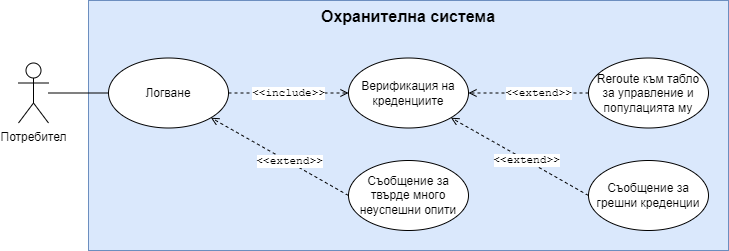

The diagram above was exported from draw.io. Its source (the exported page's mxGraphModel, read from the mxfile embedded in the PNG):
<mxGraphModel dx="613" dy="2131" grid="1" gridSize="10" guides="1" tooltips="1" connect="1" arrows="1" fold="1" page="1" pageScale="1" pageWidth="827" pageHeight="1169" math="0" shadow="0">
  <root>
    <mxCell id="0" />
    <mxCell id="1" parent="0" />
    <mxCell id="JSNbP3Fe5mPufIV70ukt-22" value="Охранителна система" style="whiteSpace=wrap;html=1;verticalAlign=top;fillColor=#dae8fc;fillStyle=solid;fontStyle=1;fontSize=16;strokeColor=#6c8ebf;" parent="1" vertex="1">
      <mxGeometry x="90" y="-140" width="640" height="250" as="geometry" />
    </mxCell>
    <mxCell id="JSNbP3Fe5mPufIV70ukt-24" style="edgeStyle=orthogonalEdgeStyle;rounded=0;orthogonalLoop=1;jettySize=auto;html=1;entryX=0;entryY=0.5;entryDx=0;entryDy=0;endArrow=none;endFill=0;" parent="1" source="JSNbP3Fe5mPufIV70ukt-21" target="JSNbP3Fe5mPufIV70ukt-23" edge="1">
      <mxGeometry relative="1" as="geometry" />
    </mxCell>
    <mxCell id="JSNbP3Fe5mPufIV70ukt-21" value="Потребител" style="shape=umlActor;verticalLabelPosition=bottom;verticalAlign=top;html=1;outlineConnect=0;" parent="1" vertex="1">
      <mxGeometry x="20" y="-77.5" width="30" height="60" as="geometry" />
    </mxCell>
    <mxCell id="JSNbP3Fe5mPufIV70ukt-26" style="edgeStyle=orthogonalEdgeStyle;rounded=0;orthogonalLoop=1;jettySize=auto;html=1;entryX=0;entryY=0.5;entryDx=0;entryDy=0;dashed=1;endArrow=open;endFill=0;" parent="1" source="JSNbP3Fe5mPufIV70ukt-23" target="JSNbP3Fe5mPufIV70ukt-25" edge="1">
      <mxGeometry relative="1" as="geometry" />
    </mxCell>
    <mxCell id="JSNbP3Fe5mPufIV70ukt-29" value="&amp;lt;&amp;lt;include&amp;gt;&amp;gt;" style="edgeLabel;html=1;align=center;verticalAlign=middle;resizable=0;points=[];fontFamily=Courier New;" parent="JSNbP3Fe5mPufIV70ukt-26" vertex="1" connectable="0">
      <mxGeometry x="0.2493" y="3" relative="1" as="geometry">
        <mxPoint x="-15" y="3" as="offset" />
      </mxGeometry>
    </mxCell>
    <mxCell id="JSNbP3Fe5mPufIV70ukt-23" value="Логване" style="ellipse;whiteSpace=wrap;html=1;" parent="1" vertex="1">
      <mxGeometry x="110" y="-82.5" width="120" height="70" as="geometry" />
    </mxCell>
    <mxCell id="JSNbP3Fe5mPufIV70ukt-25" value="Верификация на креденциите" style="ellipse;whiteSpace=wrap;html=1;" parent="1" vertex="1">
      <mxGeometry x="350" y="-82.5" width="120" height="70" as="geometry" />
    </mxCell>
    <mxCell id="JSNbP3Fe5mPufIV70ukt-31" style="rounded=0;orthogonalLoop=1;jettySize=auto;html=1;exitX=0;exitY=0.5;exitDx=0;exitDy=0;endArrow=open;endFill=0;dashed=1;entryX=1;entryY=1;entryDx=0;entryDy=0;" parent="1" source="JSNbP3Fe5mPufIV70ukt-27" target="JSNbP3Fe5mPufIV70ukt-25" edge="1">
      <mxGeometry relative="1" as="geometry">
        <mxPoint x="470" y="-50" as="targetPoint" />
      </mxGeometry>
    </mxCell>
    <mxCell id="JSNbP3Fe5mPufIV70ukt-33" value="&amp;lt;&amp;lt;extend&amp;gt;&amp;gt;" style="edgeLabel;html=1;align=center;verticalAlign=middle;resizable=0;points=[];fontFamily=Courier New;" parent="JSNbP3Fe5mPufIV70ukt-31" vertex="1" connectable="0">
      <mxGeometry x="-0.0402" y="-2" relative="1" as="geometry">
        <mxPoint x="3" y="4" as="offset" />
      </mxGeometry>
    </mxCell>
    <mxCell id="JSNbP3Fe5mPufIV70ukt-27" value="Съобщение за грешни креденции" style="ellipse;whiteSpace=wrap;html=1;" parent="1" vertex="1">
      <mxGeometry x="590" y="20" width="120" height="70" as="geometry" />
    </mxCell>
    <mxCell id="JSNbP3Fe5mPufIV70ukt-30" style="edgeStyle=orthogonalEdgeStyle;rounded=0;orthogonalLoop=1;jettySize=auto;html=1;exitX=0;exitY=0.5;exitDx=0;exitDy=0;entryX=1;entryY=0.5;entryDx=0;entryDy=0;endArrow=open;endFill=0;dashed=1;" parent="1" source="JSNbP3Fe5mPufIV70ukt-28" target="JSNbP3Fe5mPufIV70ukt-25" edge="1">
      <mxGeometry relative="1" as="geometry" />
    </mxCell>
    <mxCell id="JSNbP3Fe5mPufIV70ukt-32" value="&amp;lt;&amp;lt;extend&amp;gt;&amp;gt;" style="edgeLabel;html=1;align=center;verticalAlign=middle;resizable=0;points=[];fontFamily=Courier New;" parent="JSNbP3Fe5mPufIV70ukt-30" vertex="1" connectable="0">
      <mxGeometry x="0.1043" y="1" relative="1" as="geometry">
        <mxPoint x="16" y="-1" as="offset" />
      </mxGeometry>
    </mxCell>
    <mxCell id="JSNbP3Fe5mPufIV70ukt-28" value="Reroute към табло за управление и популацията му" style="ellipse;whiteSpace=wrap;html=1;" parent="1" vertex="1">
      <mxGeometry x="590" y="-82.5" width="120" height="70" as="geometry" />
    </mxCell>
    <mxCell id="JSNbP3Fe5mPufIV70ukt-35" style="rounded=0;orthogonalLoop=1;jettySize=auto;html=1;exitX=0;exitY=0.5;exitDx=0;exitDy=0;entryX=1;entryY=1;entryDx=0;entryDy=0;endArrow=open;endFill=0;dashed=1;" parent="1" source="JSNbP3Fe5mPufIV70ukt-34" target="JSNbP3Fe5mPufIV70ukt-23" edge="1">
      <mxGeometry relative="1" as="geometry" />
    </mxCell>
    <mxCell id="JSNbP3Fe5mPufIV70ukt-36" value="&amp;lt;&amp;lt;extend&amp;gt;&amp;gt;" style="edgeLabel;html=1;align=center;verticalAlign=middle;resizable=0;points=[];fontFamily=Courier New;" parent="JSNbP3Fe5mPufIV70ukt-35" vertex="1" connectable="0">
      <mxGeometry x="-0.5834" y="-1" relative="1" as="geometry">
        <mxPoint x="-32" y="-18" as="offset" />
      </mxGeometry>
    </mxCell>
    <mxCell id="JSNbP3Fe5mPufIV70ukt-34" value="Съобщение за твърде много неуспешни опити" style="ellipse;whiteSpace=wrap;html=1;" parent="1" vertex="1">
      <mxGeometry x="350" y="20" width="120" height="70" as="geometry" />
    </mxCell>
  </root>
</mxGraphModel>